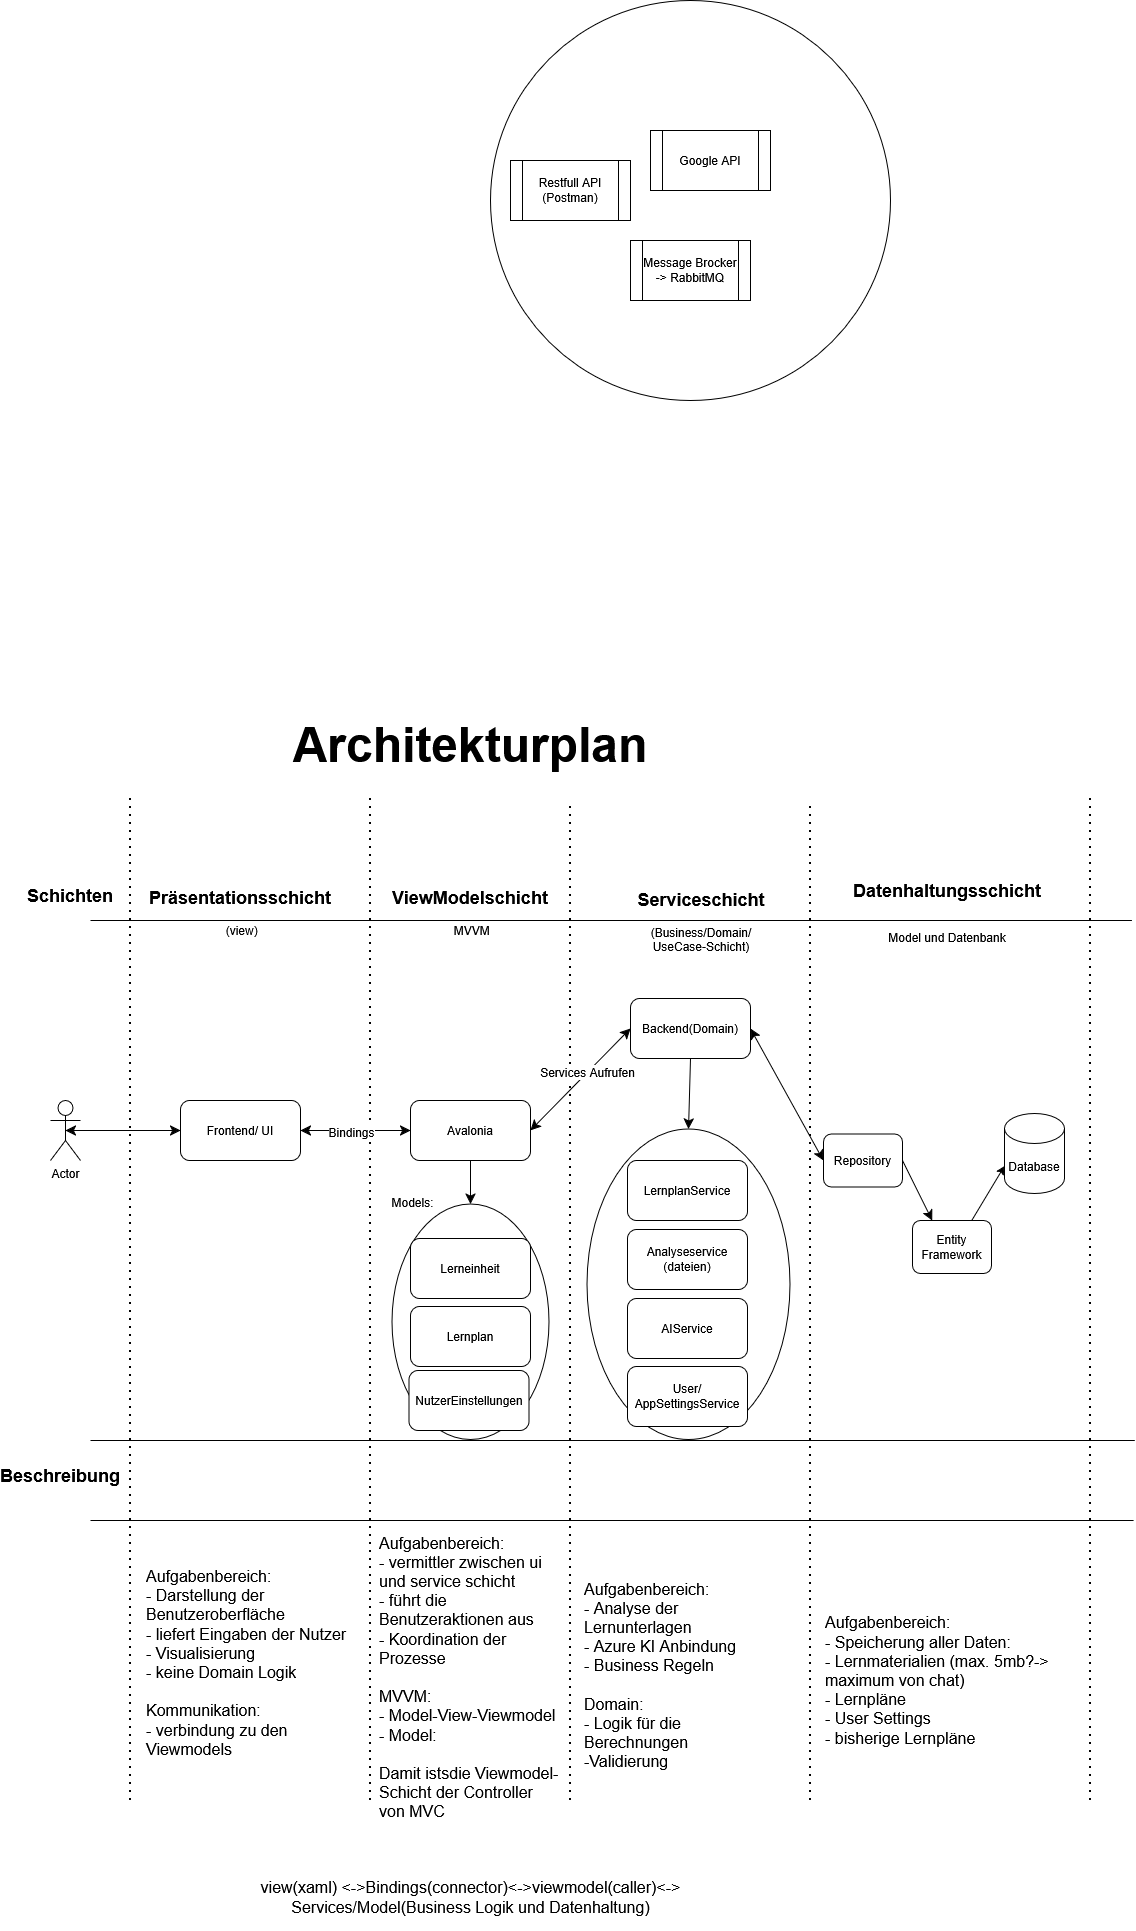

The diagram above was exported from draw.io. Its source (the exported page's mxGraphModel, read from the mxfile embedded in the PNG):
<mxGraphModel dx="1775" dy="1978" grid="0" gridSize="10" guides="1" tooltips="1" connect="1" arrows="1" fold="1" page="0" pageScale="1" pageWidth="827" pageHeight="1169" math="0" shadow="0">
  <root>
    <mxCell id="0" />
    <mxCell id="1" parent="0" />
    <mxCell id="_HWlWu98lvLMXubgLW4p-45" parent="1" style="ellipse;whiteSpace=wrap;html=1;rotation=90;" value="" vertex="1">
      <mxGeometry height="157" width="235.5" x="262.25" y="362.75" as="geometry" />
    </mxCell>
    <mxCell id="_HWlWu98lvLMXubgLW4p-37" parent="1" style="ellipse;whiteSpace=wrap;html=1;rotation=90;" value="" vertex="1">
      <mxGeometry height="203" width="310.5" x="442.75" y="302.25" as="geometry" />
    </mxCell>
    <mxCell id="_HWlWu98lvLMXubgLW4p-1" parent="1" style="ellipse;whiteSpace=wrap;html=1;aspect=fixed;" value="" vertex="1">
      <mxGeometry height="400" width="400" x="400" y="-880" as="geometry" />
    </mxCell>
    <mxCell id="_HWlWu98lvLMXubgLW4p-2" parent="1" style="rounded=1;whiteSpace=wrap;html=1;" value="Frontend/ UI" vertex="1">
      <mxGeometry height="60" width="120" x="90" y="220" as="geometry" />
    </mxCell>
    <mxCell id="_HWlWu98lvLMXubgLW4p-3" parent="1" style="shape=umlActor;verticalLabelPosition=bottom;verticalAlign=top;html=1;outlineConnect=0;" value="Actor" vertex="1">
      <mxGeometry height="60" width="30" x="-40" y="220" as="geometry" />
    </mxCell>
    <mxCell id="_HWlWu98lvLMXubgLW4p-4" parent="1" style="shape=cylinder3;whiteSpace=wrap;html=1;boundedLbl=1;backgroundOutline=1;size=15;" value="Database" vertex="1">
      <mxGeometry height="80" width="60" x="914" y="233" as="geometry" />
    </mxCell>
    <mxCell id="_HWlWu98lvLMXubgLW4p-5" parent="1" style="shape=process;whiteSpace=wrap;html=1;backgroundOutline=1;" value="Message Brocker -&amp;gt; RabbitMQ" vertex="1">
      <mxGeometry height="60" width="120" x="540" y="-640" as="geometry" />
    </mxCell>
    <mxCell id="_HWlWu98lvLMXubgLW4p-6" parent="1" style="shape=process;whiteSpace=wrap;html=1;backgroundOutline=1;" value="Restfull API (Postman)" vertex="1">
      <mxGeometry height="60" width="120" x="420" y="-720" as="geometry" />
    </mxCell>
    <mxCell id="_HWlWu98lvLMXubgLW4p-7" parent="1" style="rounded=1;whiteSpace=wrap;html=1;" value="Avalonia" vertex="1">
      <mxGeometry height="60" width="120" x="320" y="220" as="geometry" />
    </mxCell>
    <mxCell id="_HWlWu98lvLMXubgLW4p-8" parent="1" style="shape=process;whiteSpace=wrap;html=1;backgroundOutline=1;" value="Google API" vertex="1">
      <mxGeometry height="60" width="120" x="560" y="-750" as="geometry" />
    </mxCell>
    <mxCell id="_HWlWu98lvLMXubgLW4p-9" edge="1" parent="1" style="endArrow=none;dashed=1;html=1;dashPattern=1 3;strokeWidth=2;rounded=0;" value="">
      <mxGeometry height="50" relative="1" width="50" as="geometry">
        <mxPoint x="40" y="920" as="sourcePoint" />
        <mxPoint x="40" y="-85" as="targetPoint" />
      </mxGeometry>
    </mxCell>
    <mxCell id="_HWlWu98lvLMXubgLW4p-10" edge="1" parent="1" style="endArrow=none;dashed=1;html=1;dashPattern=1 3;strokeWidth=2;rounded=0;" value="">
      <mxGeometry height="50" relative="1" width="50" as="geometry">
        <mxPoint x="280" y="920" as="sourcePoint" />
        <mxPoint x="280" y="-85" as="targetPoint" />
      </mxGeometry>
    </mxCell>
    <mxCell id="_HWlWu98lvLMXubgLW4p-11" edge="1" parent="1" style="endArrow=none;dashed=1;html=1;dashPattern=1 3;strokeWidth=2;rounded=0;" value="">
      <mxGeometry height="50" relative="1" width="50" as="geometry">
        <mxPoint x="480" y="920" as="sourcePoint" />
        <mxPoint x="480" y="-80" as="targetPoint" />
      </mxGeometry>
    </mxCell>
    <mxCell id="_HWlWu98lvLMXubgLW4p-12" parent="1" style="text;html=1;whiteSpace=wrap;strokeColor=none;fillColor=none;align=center;verticalAlign=middle;rounded=0;" value="&lt;h2&gt;Präsentationsschicht&lt;/h2&gt;&amp;nbsp;(view)" vertex="1">
      <mxGeometry height="30" width="60" x="120" y="10" as="geometry" />
    </mxCell>
    <mxCell id="_HWlWu98lvLMXubgLW4p-13" parent="1" style="text;html=1;whiteSpace=wrap;strokeColor=none;fillColor=none;align=center;verticalAlign=middle;rounded=0;" value="&lt;h2&gt;ViewModelschicht&lt;/h2&gt;&amp;nbsp;MVVM" vertex="1">
      <mxGeometry height="30" width="60" x="350" y="10" as="geometry" />
    </mxCell>
    <mxCell id="_HWlWu98lvLMXubgLW4p-14" parent="1" style="text;html=1;whiteSpace=wrap;strokeColor=none;fillColor=none;align=center;verticalAlign=middle;rounded=0;" value="&lt;h1&gt;&lt;font style=&quot;font-size: 48px;&quot;&gt;Architekturplan&lt;/font&gt;&lt;/h1&gt;" vertex="1">
      <mxGeometry height="30" width="60" x="350" y="-150" as="geometry" />
    </mxCell>
    <mxCell id="_HWlWu98lvLMXubgLW4p-15" edge="1" parent="1" style="endArrow=none;dashed=1;html=1;dashPattern=1 3;strokeWidth=2;rounded=0;" value="">
      <mxGeometry height="50" relative="1" width="50" as="geometry">
        <mxPoint x="720" y="920" as="sourcePoint" />
        <mxPoint x="720" y="-80" as="targetPoint" />
      </mxGeometry>
    </mxCell>
    <mxCell id="_HWlWu98lvLMXubgLW4p-16" parent="1" style="text;html=1;whiteSpace=wrap;strokeColor=none;fillColor=none;align=center;verticalAlign=middle;rounded=0;" value="&lt;h2&gt;Serviceschicht&lt;/h2&gt;&lt;div&gt;(Business/Domain/UseCase-Schicht)&lt;/div&gt;" vertex="1">
      <mxGeometry height="30" width="60" x="581" y="19" as="geometry" />
    </mxCell>
    <mxCell id="_HWlWu98lvLMXubgLW4p-17" edge="1" parent="1" style="endArrow=none;dashed=1;html=1;dashPattern=1 3;strokeWidth=2;rounded=0;" value="">
      <mxGeometry height="50" relative="1" width="50" as="geometry">
        <mxPoint x="1000" y="920" as="sourcePoint" />
        <mxPoint x="1000" y="-85" as="targetPoint" />
      </mxGeometry>
    </mxCell>
    <mxCell id="_HWlWu98lvLMXubgLW4p-18" parent="1" style="text;html=1;whiteSpace=wrap;strokeColor=none;fillColor=none;align=center;verticalAlign=middle;rounded=0;" value="&lt;h2&gt;Datenhaltungsschicht&lt;/h2&gt;&lt;div&gt;&lt;br&gt;&lt;/div&gt;&lt;div&gt;Model und Datenbank&lt;/div&gt;" vertex="1">
      <mxGeometry height="30" width="60" x="827" y="10" as="geometry" />
    </mxCell>
    <mxCell id="_HWlWu98lvLMXubgLW4p-19" edge="1" parent="1" style="endArrow=none;html=1;rounded=0;" value="">
      <mxGeometry height="50" relative="1" width="50" as="geometry">
        <mxPoint y="40" as="sourcePoint" />
        <mxPoint x="1041.4285714285713" y="40" as="targetPoint" />
      </mxGeometry>
    </mxCell>
    <mxCell id="_HWlWu98lvLMXubgLW4p-20" edge="1" parent="1" style="endArrow=none;html=1;rounded=0;" value="">
      <mxGeometry height="50" relative="1" width="50" as="geometry">
        <mxPoint y="560" as="sourcePoint" />
        <mxPoint x="1044.2857142857142" y="560" as="targetPoint" />
      </mxGeometry>
    </mxCell>
    <mxCell id="_HWlWu98lvLMXubgLW4p-21" edge="1" parent="1" style="endArrow=none;html=1;rounded=0;" value="">
      <mxGeometry height="50" relative="1" width="50" as="geometry">
        <mxPoint y="640" as="sourcePoint" />
        <mxPoint x="1043.076923076923" y="640" as="targetPoint" />
      </mxGeometry>
    </mxCell>
    <mxCell id="_HWlWu98lvLMXubgLW4p-22" parent="1" style="text;html=1;whiteSpace=wrap;strokeColor=none;fillColor=none;align=center;verticalAlign=middle;rounded=0;" value="&lt;h2&gt;Schichten&lt;/h2&gt;" vertex="1">
      <mxGeometry height="30" width="60" x="-50" as="geometry" />
    </mxCell>
    <mxCell id="_HWlWu98lvLMXubgLW4p-23" parent="1" style="text;html=1;whiteSpace=wrap;strokeColor=none;fillColor=none;align=center;verticalAlign=middle;rounded=0;" value="&lt;h2&gt;Beschreibung&lt;/h2&gt;" vertex="1">
      <mxGeometry height="30" width="60" x="-60" y="580" as="geometry" />
    </mxCell>
    <mxCell id="_HWlWu98lvLMXubgLW4p-24" parent="1" style="text;html=1;whiteSpace=wrap;strokeColor=none;fillColor=none;align=left;verticalAlign=left;rounded=0;fontSize=16;" value="&lt;div&gt;Aufgabenbereich:&lt;/div&gt;&lt;div&gt;- Darstellung der Benutzeroberfläche&lt;/div&gt;&lt;div&gt;- liefert Eingaben der Nutzer&lt;/div&gt;&lt;div&gt;- Visualisierung&lt;/div&gt;&lt;div&gt;- keine Domain Logik&lt;/div&gt;&lt;div&gt;&lt;br&gt;&lt;/div&gt;&lt;div&gt;Kommunikation:&lt;/div&gt;&lt;div&gt;- verbindung zu den Viewmodels&lt;/div&gt;&lt;div&gt;&lt;br&gt;&lt;/div&gt;" vertex="1">
      <mxGeometry height="280" width="217" x="54" y="645" as="geometry" />
    </mxCell>
    <mxCell id="_HWlWu98lvLMXubgLW4p-25" parent="1" style="text;html=1;whiteSpace=wrap;strokeColor=none;fillColor=none;align=left;verticalAlign=left;rounded=0;fontSize=16;" value="&lt;div&gt;Aufgabenbereich:&lt;/div&gt;&lt;div&gt;- vermittler zwischen ui und service schicht&lt;/div&gt;&lt;div&gt;- führt die Benutzeraktionen aus&lt;/div&gt;&lt;div&gt;- Koordination der Prozesse&lt;/div&gt;&lt;div&gt;&lt;br&gt;&lt;/div&gt;&lt;div&gt;MVVM:&lt;/div&gt;&lt;div&gt;- Model-View-Viewmodel&lt;/div&gt;&lt;div&gt;- Model:&lt;/div&gt;&lt;div&gt;&lt;br&gt;&lt;/div&gt;&lt;div&gt;Damit istsdie Viewmodel-Schicht der Controller von MVC&amp;nbsp;&lt;/div&gt;" vertex="1">
      <mxGeometry height="285" width="183" x="287" y="647" as="geometry" />
    </mxCell>
    <mxCell id="_HWlWu98lvLMXubgLW4p-26" parent="1" style="text;html=1;whiteSpace=wrap;strokeColor=none;fillColor=none;align=left;verticalAlign=left;rounded=0;fontSize=16;" value="&lt;div&gt;Aufgabenbereich:&lt;/div&gt;&lt;div&gt;- Analyse der Lernunterlagen&lt;/div&gt;&lt;div&gt;- Azure KI Anbindung&lt;/div&gt;&lt;div&gt;- Business Regeln&lt;/div&gt;&lt;div&gt;&lt;br&gt;&lt;/div&gt;&lt;div&gt;Domain:&amp;nbsp;&lt;/div&gt;&lt;div&gt;- Logik für die Berechnungen&lt;/div&gt;&lt;div&gt;-Validierung&lt;/div&gt;" vertex="1">
      <mxGeometry height="285" width="183" x="492" y="645" as="geometry" />
    </mxCell>
    <mxCell id="_HWlWu98lvLMXubgLW4p-27" parent="1" style="text;html=1;whiteSpace=wrap;strokeColor=none;fillColor=none;align=left;verticalAlign=left;rounded=0;fontSize=16;" value="&lt;div&gt;Aufgabenbereich:&amp;nbsp;&lt;/div&gt;&lt;div&gt;- Speicherung aller Daten:&lt;/div&gt;&lt;div&gt;- Lernmaterialien (max. 5mb?-&amp;gt; maximum von chat)&lt;/div&gt;&lt;div&gt;- Lernpläne&lt;/div&gt;&lt;div&gt;- User Settings&lt;/div&gt;&lt;div&gt;- bisherige Lernpläne&lt;/div&gt;" vertex="1">
      <mxGeometry height="285" width="257" x="733" y="650" as="geometry" />
    </mxCell>
    <mxCell id="_HWlWu98lvLMXubgLW4p-30" parent="1" style="text;html=1;whiteSpace=wrap;strokeColor=none;fillColor=none;align=center;verticalAlign=middle;rounded=0;fontSize=16;" value="view(xaml) &amp;lt;-&amp;gt;Bindings(connector)&amp;lt;-&amp;gt;viewmodel(caller)&amp;lt;-&amp;gt; Services/Model(Business Logik und Datenhaltung)" vertex="1">
      <mxGeometry height="66" width="445" x="157.5" y="984" as="geometry" />
    </mxCell>
    <mxCell id="_HWlWu98lvLMXubgLW4p-31" parent="1" style="rounded=1;whiteSpace=wrap;html=1;" value="Backend(Domain)" vertex="1">
      <mxGeometry height="60" width="120" x="540" y="118" as="geometry" />
    </mxCell>
    <mxCell id="_HWlWu98lvLMXubgLW4p-32" parent="1" style="rounded=1;whiteSpace=wrap;html=1;" value="LernplanService" vertex="1">
      <mxGeometry height="60" width="120" x="537" y="280" as="geometry" />
    </mxCell>
    <mxCell id="_HWlWu98lvLMXubgLW4p-33" parent="1" style="rounded=1;whiteSpace=wrap;html=1;" value="Analyseservice (dateien)" vertex="1">
      <mxGeometry height="60" width="120" x="537" y="349" as="geometry" />
    </mxCell>
    <mxCell id="_HWlWu98lvLMXubgLW4p-34" parent="1" style="rounded=1;whiteSpace=wrap;html=1;" value="AIService" vertex="1">
      <mxGeometry height="60" width="120" x="537" y="418" as="geometry" />
    </mxCell>
    <mxCell id="_HWlWu98lvLMXubgLW4p-35" parent="1" style="rounded=1;whiteSpace=wrap;html=1;" value="User/AppSettingsService" vertex="1">
      <mxGeometry height="60" width="120" x="537" y="486" as="geometry" />
    </mxCell>
    <mxCell id="_HWlWu98lvLMXubgLW4p-38" edge="1" parent="1" source="_HWlWu98lvLMXubgLW4p-2" style="endArrow=classic;startArrow=classic;html=1;rounded=0;fontSize=12;startSize=8;endSize=8;curved=1;exitX=1;exitY=0.5;exitDx=0;exitDy=0;entryX=0;entryY=0.5;entryDx=0;entryDy=0;" target="_HWlWu98lvLMXubgLW4p-7" value="">
      <mxGeometry height="50" relative="1" width="50" as="geometry">
        <mxPoint x="404" y="436" as="sourcePoint" />
        <mxPoint x="454" y="386" as="targetPoint" />
      </mxGeometry>
    </mxCell>
    <mxCell id="_HWlWu98lvLMXubgLW4p-52" connectable="0" parent="_HWlWu98lvLMXubgLW4p-38" style="edgeLabel;html=1;align=center;verticalAlign=middle;resizable=0;points=[];fontSize=12;" value="Bindings" vertex="1">
      <mxGeometry relative="1" x="-0.0828" y="-1" as="geometry">
        <mxPoint as="offset" />
      </mxGeometry>
    </mxCell>
    <mxCell id="_HWlWu98lvLMXubgLW4p-39" edge="1" parent="1" source="_HWlWu98lvLMXubgLW4p-7" style="endArrow=classic;startArrow=classic;html=1;rounded=0;fontSize=12;startSize=8;endSize=8;curved=1;entryX=0;entryY=0.5;entryDx=0;entryDy=0;exitX=1;exitY=0.5;exitDx=0;exitDy=0;" target="_HWlWu98lvLMXubgLW4p-31" value="">
      <mxGeometry height="50" relative="1" width="50" as="geometry">
        <mxPoint x="404" y="436" as="sourcePoint" />
        <mxPoint x="454" y="386" as="targetPoint" />
      </mxGeometry>
    </mxCell>
    <mxCell id="_HWlWu98lvLMXubgLW4p-53" connectable="0" parent="_HWlWu98lvLMXubgLW4p-39" style="edgeLabel;html=1;align=center;verticalAlign=middle;resizable=0;points=[];fontSize=12;" value="Services Aufrufen" vertex="1">
      <mxGeometry relative="1" x="0.1255" as="geometry">
        <mxPoint y="-1" as="offset" />
      </mxGeometry>
    </mxCell>
    <mxCell id="_HWlWu98lvLMXubgLW4p-40" edge="1" parent="1" source="_HWlWu98lvLMXubgLW4p-31" style="endArrow=classic;html=1;rounded=0;fontSize=12;startSize=8;endSize=8;curved=1;entryX=0;entryY=0.5;entryDx=0;entryDy=0;exitX=0.5;exitY=1;exitDx=0;exitDy=0;" target="_HWlWu98lvLMXubgLW4p-37" value="">
      <mxGeometry height="50" relative="1" width="50" as="geometry">
        <mxPoint x="404" y="436" as="sourcePoint" />
        <mxPoint x="454" y="386" as="targetPoint" />
      </mxGeometry>
    </mxCell>
    <mxCell id="_HWlWu98lvLMXubgLW4p-42" parent="1" style="rounded=1;whiteSpace=wrap;html=1;" value="Repository" vertex="1">
      <mxGeometry height="53" width="79" x="733" y="253.5" as="geometry" />
    </mxCell>
    <mxCell id="_HWlWu98lvLMXubgLW4p-43" edge="1" parent="1" source="_HWlWu98lvLMXubgLW4p-42" style="endArrow=classic;html=1;rounded=0;fontSize=12;startSize=8;endSize=8;curved=1;entryX=0.25;entryY=0;entryDx=0;entryDy=0;exitX=1;exitY=0.5;exitDx=0;exitDy=0;" target="ttjNglJ66M28BFKptqJQ-1" value="">
      <mxGeometry height="50" relative="1" width="50" as="geometry">
        <mxPoint x="404" y="436" as="sourcePoint" />
        <mxPoint x="454" y="386" as="targetPoint" />
      </mxGeometry>
    </mxCell>
    <mxCell id="_HWlWu98lvLMXubgLW4p-44" edge="1" parent="1" source="_HWlWu98lvLMXubgLW4p-2" style="endArrow=classic;startArrow=classic;html=1;rounded=0;fontSize=12;startSize=8;endSize=8;curved=1;entryX=0.5;entryY=0.5;entryDx=0;entryDy=0;entryPerimeter=0;exitX=0;exitY=0.5;exitDx=0;exitDy=0;" target="_HWlWu98lvLMXubgLW4p-3" value="">
      <mxGeometry height="50" relative="1" width="50" as="geometry">
        <mxPoint x="404" y="436" as="sourcePoint" />
        <mxPoint x="454" y="386" as="targetPoint" />
      </mxGeometry>
    </mxCell>
    <mxCell id="_HWlWu98lvLMXubgLW4p-46" parent="1" style="rounded=1;whiteSpace=wrap;html=1;" value="Lerneinheit" vertex="1">
      <mxGeometry height="60" width="120" x="320" y="358" as="geometry" />
    </mxCell>
    <mxCell id="_HWlWu98lvLMXubgLW4p-47" parent="1" style="text;html=1;whiteSpace=wrap;strokeColor=none;fillColor=none;align=center;verticalAlign=middle;rounded=0;" value="Models:" vertex="1">
      <mxGeometry height="50" width="71" x="287" y="297" as="geometry" />
    </mxCell>
    <mxCell id="_HWlWu98lvLMXubgLW4p-48" parent="1" style="rounded=1;whiteSpace=wrap;html=1;" value="Lernplan" vertex="1">
      <mxGeometry height="60" width="120" x="320" y="426" as="geometry" />
    </mxCell>
    <mxCell id="_HWlWu98lvLMXubgLW4p-49" parent="1" style="rounded=1;whiteSpace=wrap;html=1;" value="NutzerEinstellungen" vertex="1">
      <mxGeometry height="60" width="120" x="318.5" y="490" as="geometry" />
    </mxCell>
    <mxCell id="_HWlWu98lvLMXubgLW4p-50" edge="1" parent="1" source="_HWlWu98lvLMXubgLW4p-7" style="endArrow=classic;html=1;rounded=0;fontSize=12;startSize=8;endSize=8;curved=1;exitX=0.5;exitY=1;exitDx=0;exitDy=0;entryX=0;entryY=0.5;entryDx=0;entryDy=0;" target="_HWlWu98lvLMXubgLW4p-45" value="">
      <mxGeometry height="50" relative="1" width="50" as="geometry">
        <mxPoint x="404" y="436" as="sourcePoint" />
        <mxPoint x="454" y="386" as="targetPoint" />
      </mxGeometry>
    </mxCell>
    <mxCell id="_HWlWu98lvLMXubgLW4p-56" edge="1" parent="1" source="_HWlWu98lvLMXubgLW4p-42" style="endArrow=classic;startArrow=classic;html=1;rounded=0;fontSize=12;startSize=8;endSize=8;curved=1;entryX=1;entryY=0.5;entryDx=0;entryDy=0;exitX=0;exitY=0.5;exitDx=0;exitDy=0;" target="_HWlWu98lvLMXubgLW4p-31" value="">
      <mxGeometry height="50" relative="1" width="50" as="geometry">
        <mxPoint x="404" y="298" as="sourcePoint" />
        <mxPoint x="454" y="248" as="targetPoint" />
      </mxGeometry>
    </mxCell>
    <mxCell id="ttjNglJ66M28BFKptqJQ-1" parent="1" style="rounded=1;whiteSpace=wrap;html=1;" value="Entity Framework" vertex="1">
      <mxGeometry height="53" width="79" x="822" y="340" as="geometry" />
    </mxCell>
    <mxCell id="BUgxaLAvRfAJvrOcjH6z-1" edge="1" parent="1" source="ttjNglJ66M28BFKptqJQ-1" style="endArrow=classic;html=1;rounded=0;entryX=0;entryY=0;entryDx=0;entryDy=52.5;entryPerimeter=0;exitX=0.75;exitY=0;exitDx=0;exitDy=0;" target="_HWlWu98lvLMXubgLW4p-4" value="">
      <mxGeometry height="50" relative="1" width="50" as="geometry">
        <mxPoint x="453" y="276" as="sourcePoint" />
        <mxPoint x="503" y="226" as="targetPoint" />
      </mxGeometry>
    </mxCell>
  </root>
</mxGraphModel>